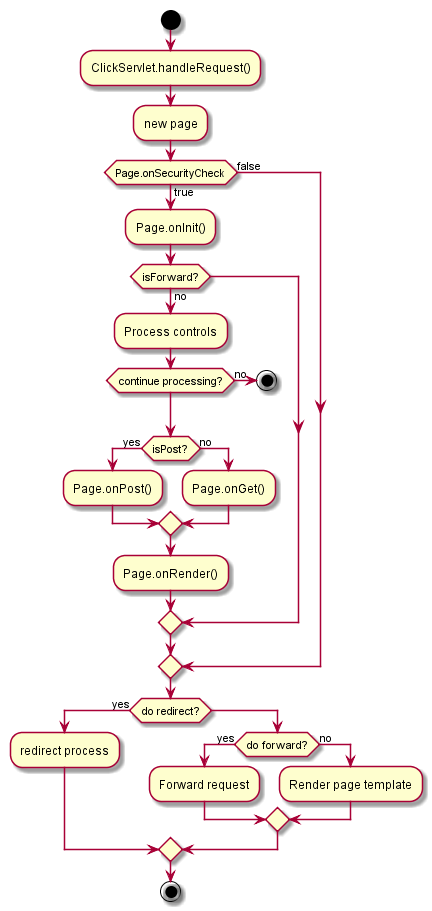

The diagram above was rendered by PlantUML. Its source (embedded in the PNG):
@startuml act.11_example
start 
:ClickServlet.handleRequest(); 
:new page; 

if (Page.onSecurityCheck) then (true) 
:Page.onInit(); 
if (isForward?) then (no) 
:Process controls; 
if (continue processing?) then (no) 
stop 
endif

if (isPost?) then (yes) 
:Page.onPost(); 
else (no) 
:Page.onGet(); 
endif 
:Page.onRender(); 
endif 
else (false) 
endif

if (do redirect?) then (yes) 
:redirect process; 
else 
if (do forward?) then (yes) 
:Forward request; 
else (no) 
:Render page template; 
endif 
endif
stop
@enduml